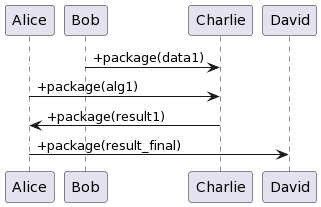

The diagram above was rendered by PlantUML. Its source (embedded in the PNG):
@startuml
participant Alice as A
participant Bob as B
participant Charlie as C
participant David as D

B->C : +package(data1)
A->C : +package(alg1)
C->A : +package(result1)
A->D : +package(result_final)
@enduml